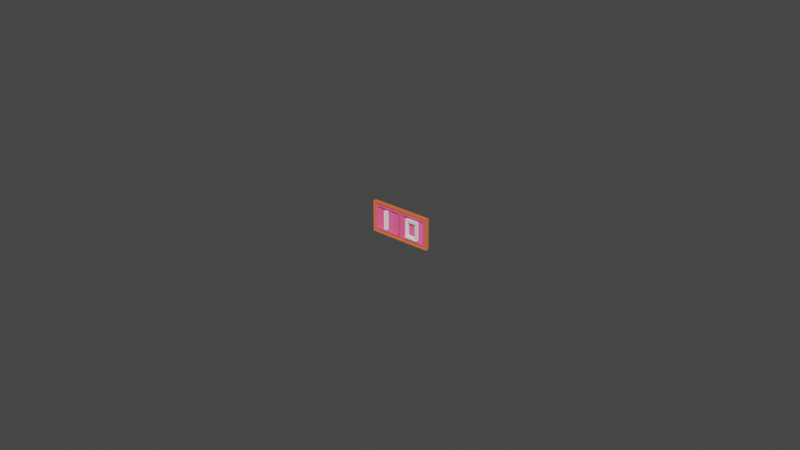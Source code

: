 # Source: switch-component.blend  (saved by Blender 2.80.27; exported with 4.5.12 LTS)
import bpy
from mathutils import Matrix  # noqa: F401  (used for matrix-valued properties, if any)

bpy.ops.wm.read_factory_settings(use_empty=True)
scene = bpy.context.scene
scene.name = 'Scene'

# ---- collections
col_collection = bpy.data.collections.new('Collection'); scene.collection.children.link(col_collection)

# ---- materials (node trees are filled in below, after node groups)
mat_orange = bpy.data.materials.new('Orange')
mat_orange.alpha_threshold = 0.0
mat_orange.use_transparent_shadow = False
mat_orange.roughness = 0.5
mat_orange.line_color = (0.0, 0.0, 0.0, 1.0)
mat_pink = bpy.data.materials.new('Pink')
mat_pink.use_transparent_shadow = False
mat_pink.roughness = 0.25
mat_white = bpy.data.materials.new('White')
mat_white.use_transparent_shadow = False
mat_white.roughness = 0.25

# ---- material node trees
mat_orange.use_nodes = True; mat_orange.node_tree.nodes.clear()
_N = mat_orange.node_tree.nodes; _L = mat_orange.node_tree.links
n0 = _N.new('ShaderNodeOutputMaterial'); n0.name = 'Material Output'; n0.location = (300, 300)
n1 = _N.new('ShaderNodeBsdfPrincipled'); n1.name = 'Principled BSDF'; n1.location = (10, 300)
n1.distribution = 'GGX'
n1.subsurface_method = 'BURLEY'
n1.inputs[0].default_value = (1.0, 0.1981, 0.04092, 1.0)
n1.inputs[3].default_value = 1.45
_L.new(n1.outputs[0], n0.inputs[0])
n0.is_active_output = True
mat_pink.use_nodes = True; mat_pink.node_tree.nodes.clear()
_N = mat_pink.node_tree.nodes; _L = mat_pink.node_tree.links
n0 = _N.new('ShaderNodeOutputMaterial'); n0.name = 'Material Output'; n0.location = (300, 300)
n1 = _N.new('ShaderNodeBsdfPrincipled'); n1.name = 'Principled BSDF'; n1.location = (10, 300)
n1.distribution = 'GGX'
n1.subsurface_method = 'BURLEY'
n1.inputs[0].default_value = (1.0, 0.1329, 0.3185, 1.0)
n1.inputs[3].default_value = 1.45
_L.new(n1.outputs[0], n0.inputs[0])
n0.is_active_output = True
mat_white.use_nodes = True; mat_white.node_tree.nodes.clear()
_N = mat_white.node_tree.nodes; _L = mat_white.node_tree.links
n0 = _N.new('ShaderNodeOutputMaterial'); n0.name = 'Material Output'; n0.location = (300, 300)
n1 = _N.new('ShaderNodeBsdfPrincipled'); n1.name = 'Principled BSDF'; n1.location = (10, 300)
n1.distribution = 'GGX'
n1.subsurface_method = 'BURLEY'
n1.inputs[0].default_value = (1.0, 1.0, 1.0, 1.0)
n1.inputs[3].default_value = 1.45
_L.new(n1.outputs[0], n0.inputs[0])
n0.is_active_output = True

# ---- world
world_world = bpy.data.worlds.new('World'); scene.world = world_world
world_world.color = (0.05088, 0.05088, 0.05088)
world_world.use_sun_shadow = False
world_world.sun_shadow_jitter_overblur = 0.0

# ---- meshes
me_frame = bpy.data.meshes.new('Frame')
me_frame.from_pydata([(-2.0, -1.0, -1.0), (-2.0, -1.0, 1.0), (-2.0, 1.0, -1.0), (-2.0, 1.0, 1.0), (2.0, -1.0, -1.0), (2.0, -1.0, 1.0), (2.0, 1.0, -1.0), (2.0, 1.0, 1.0), (-1.9, -0.9, -0.9), (-1.9, -0.9, 0.9), (-1.9, 0.9, -0.9), (-1.9, 0.9, 0.9), (1.9, -0.9, -0.9), (1.9, -0.9, 0.9), (1.9, 0.9, -0.9), (1.9, 0.9, 0.9)], [], [(0, 2, 3, 1), (4, 12, 13, 5), (6, 4, 5, 7), (4, 0, 8, 12), (2, 0, 4, 6), (7, 5, 1, 3), (8, 9, 11, 10), (1, 9, 8, 0), (14, 15, 13, 12), (1, 5, 13, 9), (10, 14, 12, 8), (15, 11, 9, 13), (7, 3, 11, 15), (6, 7, 15, 14), (2, 6, 14, 10), (2, 10, 11, 3)])
_uv = me_frame.uv_layers.new(name='UVMap')
_uv.uv.foreach_set('vector', [0.375, 0.0, 0.375, 0.25, 0.625, 0.25, 0.625, 0.0, 0.375, 0.75, 0.375, 0.75, 0.625, 0.75, 0.625, 0.75, 0.375, 0.5, 0.375, 0.75, 0.625, 0.75, 0.625, 0.5, 0.375, 0.75, 0.375, 0.0, 0.125, 0.75, 0.375, 0.75, 0.375, 0.25, 0.375, 0.0, 0.375, 0.75, 0.375, 0.5, 0.625, 0.5, 0.625, 0.75, 0.875, 0.75, 0.875, 0.5, 0.375, 0.0, 0.625, 0.0, 0.625, 0.25, 0.375, 0.25, 0.875, 0.75, 0.875, 0.75, 0.375, 0.0, 0.375, 0.0, 0.375, 0.5, 0.625, 0.5, 0.625, 0.75, 0.375, 0.75, 0.875, 0.75, 0.625, 0.75, 0.625, 0.75, 0.875, 0.75, 0.125, 0.5, 0.375, 0.5, 0.375, 0.75, 0.125, 0.75, 0.625, 0.5, 0.875, 0.5, 0.875, 0.75, 0.625, 0.75, 0.625, 0.5, 0.875, 0.5, 0.875, 0.5, 0.625, 0.5, 0.375, 0.5, 0.625, 0.5, 0.625, 0.5, 0.375, 0.5, 0.375, 0.25, 0.375, 0.5, 0.375, 0.5, 0.125, 0.5, 0.375, 0.25, 0.125, 0.5, 0.625, 0.25, 0.875, 0.5])
me_frame.materials.append(mat_orange)
me_frame.use_remesh_preserve_volume = False
me_frame.use_remesh_preserve_attributes = False
me_frame.use_mirror_vertex_groups = False
me_frame.update()
me_offframe = bpy.data.meshes.new('OffFrame')
me_offframe.from_pydata([(0.05858, -1.0, -0.919), (0.05858, -1.0, 0.9436), (0.05858, 1.0, -0.919), (0.05858, 1.0, 0.9436), (2.069, -1.0, -0.919), (2.069, -1.0, 0.9436), (2.069, 1.0, -0.919), (2.069, 1.0, 0.9436), (0.1982, -0.8634, -0.7824), (0.1982, -0.8634, 0.807), (0.1982, 0.8634, -0.7824), (0.1982, 0.8634, 0.807), (1.93, -0.8634, -0.7824), (1.93, -0.8634, 0.807), (1.93, 0.8634, -0.7824), (1.93, 0.8634, 0.807)], [], [(0, 2, 3, 1), (4, 12, 13, 5), (6, 4, 5, 7), (4, 0, 8, 12), (2, 0, 4, 6), (7, 5, 1, 3), (8, 9, 11, 10), (1, 9, 8, 0), (14, 15, 13, 12), (1, 5, 13, 9), (10, 14, 12, 8), (15, 11, 9, 13), (7, 3, 11, 15), (6, 7, 15, 14), (2, 6, 14, 10), (2, 10, 11, 3), (15, 11, 10, 14)])
_uv = me_offframe.uv_layers.new(name='UVMap')
_uv.uv.foreach_set('vector', [0.375, 0.0, 0.375, 0.25, 0.625, 0.25, 0.625, 0.0, 0.375, 0.75, 0.375, 0.75, 0.625, 0.75, 0.625, 0.75, 0.375, 0.5, 0.375, 0.75, 0.625, 0.75, 0.625, 0.5, 0.375, 0.75, 0.375, 0.0, 0.125, 0.75, 0.375, 0.75, 0.375, 0.25, 0.375, 0.0, 0.375, 0.75, 0.375, 0.5, 0.625, 0.5, 0.625, 0.75, 0.875, 0.75, 0.875, 0.5, 0.375, 0.0, 0.625, 0.0, 0.625, 0.25, 0.375, 0.25, 0.875, 0.75, 0.875, 0.75, 0.375, 0.0, 0.375, 0.0, 0.375, 0.5, 0.625, 0.5, 0.625, 0.75, 0.375, 0.75, 0.875, 0.75, 0.625, 0.75, 0.625, 0.75, 0.875, 0.75, 0.125, 0.5, 0.375, 0.5, 0.375, 0.75, 0.125, 0.75, 0.625, 0.5, 0.875, 0.5, 0.875, 0.75, 0.625, 0.75, 0.625, 0.5, 0.875, 0.5, 0.875, 0.5, 0.625, 0.5, 0.375, 0.5, 0.625, 0.5, 0.625, 0.5, 0.375, 0.5, 0.375, 0.25, 0.375, 0.5, 0.375, 0.5, 0.125, 0.5, 0.375, 0.25, 0.125, 0.5, 0.625, 0.25, 0.875, 0.5, 0.0, 0.0, 0.0, 0.0, 0.0, 0.0, 0.0, 0.0])
me_offframe.materials.append(mat_pink)
me_offframe.use_remesh_preserve_volume = False
me_offframe.use_remesh_preserve_attributes = False
me_offframe.use_mirror_vertex_groups = False
me_offframe.update()
me_onframe = bpy.data.meshes.new('OnFrame')
me_onframe.from_pydata([(0.08001, -1.0, -0.9073), (0.08001, -1.0, 0.9358), (0.08001, 1.0, -0.9073), (0.08001, 1.0, 0.9358), (2.079, -1.0, -0.9073), (2.079, -1.0, 0.9358), (2.079, 1.0, -0.9073), (2.079, 1.0, 0.9358), (0.2197, -0.8634, -0.7707), (0.2197, -0.8634, 0.7992), (0.2197, 0.8634, -0.7707), (0.2197, 0.8634, 0.7992), (1.939, -0.8634, -0.7707), (1.939, -0.8634, 0.7992), (1.939, 0.8634, -0.7707), (1.939, 0.8634, 0.7992)], [], [(0, 2, 3, 1), (4, 12, 13, 5), (6, 4, 5, 7), (4, 0, 8, 12), (2, 0, 4, 6), (7, 5, 1, 3), (8, 9, 11, 10), (1, 9, 8, 0), (14, 15, 13, 12), (1, 5, 13, 9), (10, 14, 12, 8), (15, 11, 9, 13), (7, 3, 11, 15), (6, 7, 15, 14), (2, 6, 14, 10), (2, 10, 11, 3), (15, 11, 10, 14)])
_uv = me_onframe.uv_layers.new(name='UVMap')
_uv.uv.foreach_set('vector', [0.375, 0.0, 0.375, 0.25, 0.625, 0.25, 0.625, 0.0, 0.375, 0.75, 0.375, 0.75, 0.625, 0.75, 0.625, 0.75, 0.375, 0.5, 0.375, 0.75, 0.625, 0.75, 0.625, 0.5, 0.375, 0.75, 0.375, 0.0, 0.125, 0.75, 0.375, 0.75, 0.375, 0.25, 0.375, 0.0, 0.375, 0.75, 0.375, 0.5, 0.625, 0.5, 0.625, 0.75, 0.875, 0.75, 0.875, 0.5, 0.375, 0.0, 0.625, 0.0, 0.625, 0.25, 0.375, 0.25, 0.875, 0.75, 0.875, 0.75, 0.375, 0.0, 0.375, 0.0, 0.375, 0.5, 0.625, 0.5, 0.625, 0.75, 0.375, 0.75, 0.875, 0.75, 0.625, 0.75, 0.625, 0.75, 0.875, 0.75, 0.125, 0.5, 0.375, 0.5, 0.375, 0.75, 0.125, 0.75, 0.625, 0.5, 0.875, 0.5, 0.875, 0.75, 0.625, 0.75, 0.625, 0.5, 0.875, 0.5, 0.875, 0.5, 0.625, 0.5, 0.375, 0.5, 0.625, 0.5, 0.625, 0.5, 0.375, 0.5, 0.375, 0.25, 0.375, 0.5, 0.375, 0.5, 0.125, 0.5, 0.375, 0.25, 0.125, 0.5, 0.625, 0.25, 0.875, 0.5, 0.0, 0.0, 0.0, 0.0, 0.0, 0.0, 0.0, 0.0])
me_onframe.materials.append(mat_pink)
me_onframe.use_remesh_preserve_volume = False
me_onframe.use_remesh_preserve_attributes = False
me_onframe.use_mirror_vertex_groups = False
me_onframe.update()
me_one = bpy.data.meshes.new('One')
me_one.from_pydata([(-1.0, -1.0, -1.0), (-1.0, -1.0, 1.0), (-1.0, 1.0, -1.0), (-1.0, 1.0, 1.0), (1.0, -1.0, -1.0), (1.0, -1.0, 1.0), (1.0, 1.0, -1.0), (1.0, 1.0, 1.0)], [], [(0, 1, 3, 2), (2, 3, 7, 6), (6, 7, 5, 4), (4, 5, 1, 0), (2, 6, 4, 0), (7, 3, 1, 5)])
_uv = me_one.uv_layers.new(name='UVMap')
_uv.uv.foreach_set('vector', [0.375, 0.0, 0.625, 0.0, 0.625, 0.25, 0.375, 0.25, 0.375, 0.25, 0.625, 0.25, 0.625, 0.5, 0.375, 0.5, 0.375, 0.5, 0.625, 0.5, 0.625, 0.75, 0.375, 0.75, 0.375, 0.75, 0.625, 0.75, 0.625, 1.0, 0.375, 1.0, 0.125, 0.5, 0.375, 0.5, 0.375, 0.75, 0.125, 0.75, 0.625, 0.5, 0.875, 0.5, 0.875, 0.75, 0.625, 0.75])
me_one.materials.append(mat_white)
me_one.use_remesh_preserve_volume = False
me_one.use_remesh_preserve_attributes = False
me_one.use_mirror_vertex_groups = False
me_one.update()
me_zero = bpy.data.meshes.new('Zero')
me_zero.from_pydata([(-1.0, -1.0, -1.0), (-1.0, -1.0, 1.0), (-1.0, 1.0, -1.0), (-1.0, 1.0, 1.0), (1.0, -1.0, -1.0), (1.0, -1.0, 1.0), (1.0, 1.0, -1.0), (1.0, 1.0, 1.0), (0.6334, -0.6721, 0.6966), (0.6334, -0.6721, -0.6966), (0.6334, 0.6721, 0.6966), (0.6334, 0.6721, -0.6966), (-0.6334, 0.6721, 0.6966), (-0.6334, -0.6721, 0.6966), (-0.6334, -0.6721, -0.6966), (-0.6334, 0.6721, -0.6966)], [], [(0, 1, 3, 2), (6, 2, 15, 11), (6, 7, 5, 4), (7, 6, 11, 10), (2, 6, 4, 0), (7, 3, 1, 5), (0, 4, 9, 14), (1, 0, 14, 13), (10, 8, 13, 12), (15, 14, 9, 11), (11, 9, 8, 10), (14, 15, 12, 13), (5, 1, 13, 8), (4, 5, 8, 9), (3, 7, 10, 12), (2, 3, 12, 15)])
_uv = me_zero.uv_layers.new(name='UVMap')
_uv.uv.foreach_set('vector', [0.375, 0.0, 0.625, 0.0, 0.625, 0.25, 0.375, 0.25, 0.375, 0.5, 0.125, 0.5, 0.125, 0.5, 0.375, 0.5, 0.375, 0.5, 0.625, 0.5, 0.625, 0.75, 0.375, 0.75, 0.625, 0.5, 0.375, 0.5, 0.375, 0.5, 0.625, 0.5, 0.125, 0.5, 0.375, 0.5, 0.375, 0.75, 0.125, 0.75, 0.625, 0.5, 0.875, 0.5, 0.875, 0.75, 0.625, 0.75, 0.125, 0.75, 0.375, 0.75, 0.375, 0.75, 0.125, 0.75, 0.625, 0.0, 0.375, 0.0, 0.375, 0.0, 0.625, 0.0, 0.625, 0.5, 0.625, 0.75, 0.875, 0.75, 0.875, 0.5, 0.125, 0.5, 0.125, 0.75, 0.375, 0.75, 0.375, 0.5, 0.375, 0.5, 0.375, 0.75, 0.625, 0.75, 0.625, 0.5, 0.375, 0.0, 0.375, 0.25, 0.625, 0.25, 0.625, 0.0, 0.625, 0.75, 0.875, 0.75, 0.875, 0.75, 0.625, 0.75, 0.375, 0.75, 0.625, 0.75, 0.625, 0.75, 0.375, 0.75, 0.875, 0.5, 0.625, 0.5, 0.625, 0.5, 0.875, 0.5, 0.375, 0.25, 0.625, 0.25, 0.625, 0.25, 0.375, 0.25])
me_zero.materials.append(mat_white)
me_zero.use_remesh_preserve_volume = False
me_zero.use_remesh_preserve_attributes = False
me_zero.use_mirror_vertex_groups = False
me_zero.update()

# ---- objects
ob_frame = bpy.data.objects.new('Frame', me_frame)
ob_offframe = bpy.data.objects.new('OffFrame', me_offframe)
ob_onframe = bpy.data.objects.new('OnFrame', me_onframe)
ob_one = bpy.data.objects.new('One', me_one)
ob_zero = bpy.data.objects.new('Zero', me_zero)

# ---- transforms, parenting, visibility, modifiers, constraints
ob_frame.location = (0.01013, -0.000511, -0.005058)
ob_frame.scale = (0.005, 0.0005, 0.005)
ob_frame.lineart.crease_threshold = 0.0
ob_offframe.location = (0.01013, -0.000511, -0.005058)
ob_offframe.scale = (0.004382, 0.0004382, 0.004382)
ob_offframe.lineart.crease_threshold = 0.0
ob_onframe.location = (0.000685, -0.000511, -0.005058)
ob_onframe.scale = (0.004382, 0.0004382, 0.004382)
ob_onframe.lineart.crease_threshold = 0.0
ob_one.location = (0.005152, -0.00113, -0.005023)
ob_one.scale = (0.0005069, 0.0005, 0.00304)
ob_one.lineart.crease_threshold = 0.0
ob_zero.location = (0.01487, -0.00113, -0.005023)
ob_zero.scale = (0.002041, 0.0005, 0.00304)
ob_zero.lineart.crease_threshold = 0.0

# ---- collection membership
col_collection.objects.link(ob_frame)
col_collection.objects.link(ob_offframe)
col_collection.objects.link(ob_onframe)
col_collection.objects.link(ob_one)
col_collection.objects.link(ob_zero)

# ---- scene / render settings (as saved in the file)
scene.frame_start = 1; scene.frame_end = 250; scene.frame_set(3)
scene.render.engine = 'BLENDER_EEVEE_NEXT'
scene.render.motion_blur_shutter = 1.0
scene.cycles.use_denoising = False
scene.cycles.samples = 128
scene.cycles.sampling_pattern = 'TABULATED_SOBOL'
scene.cycles.use_adaptive_sampling = False
scene.cycles.use_light_tree = False
scene.view_settings.view_transform = 'Filmic'
bpy.context.view_layer.update()

# ---- added for rendering (the .blend has no active camera and no usable light): camera, sun
cam_auto = bpy.data.cameras.new('AutoCamera')
cam_auto.lens = 50.0
cam_auto.sensor_width = 36.0
cam_auto.clip_end = 1000.0
ob_auto_camera = bpy.data.objects.new('AutoCamera', cam_auto)
scene.collection.objects.link(ob_auto_camera)
ob_auto_camera.location = (0.195174, -0.222875, 0.142978)
ob_auto_camera.rotation_euler = (1.09748, -7.21219e-08, 0.694738)
scene.camera = ob_auto_camera
light_auto_sun = bpy.data.lights.new('AutoSun', 'SUN')
light_auto_sun.energy = 3.0
light_auto_sun.angle = 0.0523599
ob_auto_sun = bpy.data.objects.new('AutoSun', light_auto_sun)
scene.collection.objects.link(ob_auto_sun)
ob_auto_sun.rotation_euler = (0.872665, 0.174533, 0.523599)
bpy.context.view_layer.update()
